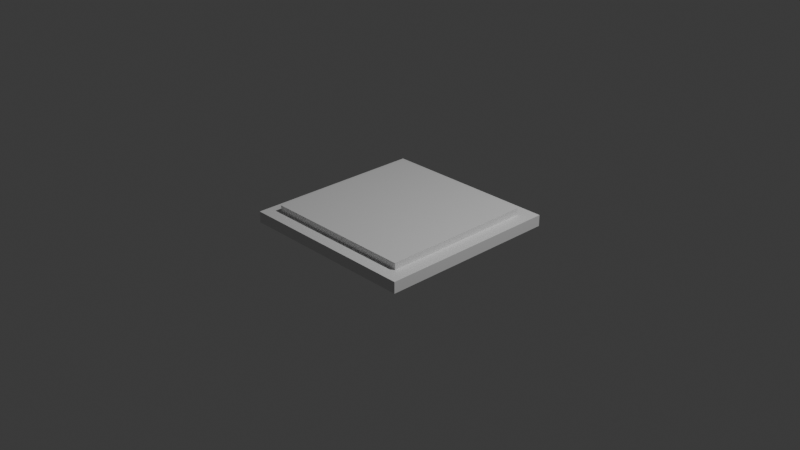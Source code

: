 # Source: LockButton.blend  (saved by Blender 5.2.44; exported with 4.5.12 LTS)
import bpy
from mathutils import Matrix  # noqa: F401  (used for matrix-valued properties, if any)

bpy.ops.wm.read_factory_settings(use_empty=True)
scene = bpy.context.scene
scene.name = 'Scene'

# ---- collections
col_collection = bpy.data.collections.new('Collection'); scene.collection.children.link(col_collection)

# ---- materials (node trees are filled in below, after node groups)
mat_material = bpy.data.materials.new('Material')
mat_material.alpha_threshold = 0.0
mat_material.use_backface_culling_lightprobe_volume = False
mat_material.roughness = 0.5
mat_material.line_color = (0.0, 0.0, 0.0, 1.0)
mat_button_material = bpy.data.materials.new('Button Material')

# ---- material node trees
mat_material.use_nodes = True; mat_material.node_tree.nodes.clear()
_N = mat_material.node_tree.nodes; _L = mat_material.node_tree.links
n0 = _N.new('ShaderNodeOutputMaterial'); n0.name = 'Material Output'; n0.location = (200, 100)
n1 = _N.new('ShaderNodeBsdfPrincipled'); n1.name = 'Principled BSDF'; n1.location = (-200, 100)
n1.inputs[10].default_value = 0.005
_L.new(n1.outputs[0], n0.inputs[0])
n0.is_active_output = True
mat_button_material.use_nodes = True; mat_button_material.node_tree.nodes.clear()
_N = mat_button_material.node_tree.nodes; _L = mat_button_material.node_tree.links
n0 = _N.new('ShaderNodeBsdfPrincipled'); n0.name = 'Principled BSDF'; n0.location = (-200, 100)
n0.inputs[10].default_value = 0.005
n1 = _N.new('ShaderNodeOutputMaterial'); n1.name = 'Material Output'; n1.location = (200, 100)
_L.new(n0.outputs[0], n1.inputs[0])
n1.is_active_output = True

# ---- world
world_world = bpy.data.worlds.new('World'); scene.world = world_world
world_world.use_nodes = True; world_world.node_tree.nodes.clear()
_N = world_world.node_tree.nodes; _L = world_world.node_tree.links
n0 = _N.new('ShaderNodeOutputWorld'); n0.name = 'World Output'; n0.location = (200, 100)
n1 = _N.new('ShaderNodeBackground'); n1.name = 'Background'; n1.location = (-200, 100)
n1.inputs[0].default_value = (0.05088, 0.05088, 0.05088, 1.0)
_L.new(n1.outputs[0], n0.inputs[0])
n0.is_active_output = True
world_world.color = (0.05088, 0.05088, 0.05088)
world_world.sun_shadow_jitter_overblur = 0.0

# ---- cameras
cam_camera = bpy.data.cameras.new('Camera')
cam_camera.clip_end = 100.0
cam_camera.ortho_scale = 7.314

# ---- lights
light_light = bpy.data.lights.new('Light', 'POINT')
light_light.energy = 1000.0
light_light.shadow_soft_size = 0.1

# ---- meshes
me_cube = bpy.data.meshes.new('Cube')
me_cube.from_pydata([(1.0, 1.0, 1.0), (0.8427, 0.8427, -1.0), (1.0, -1.0, 1.0), (0.8427, -0.8427, -1.0), (-1.0, 1.0, 1.0), (-0.8427, 0.8427, -1.0), (-1.0, -1.0, 1.0), (-0.8427, -0.8427, -1.0), (-1.0, 1.0, -1.0), (-1.0, -1.0, -1.0), (1.0, 1.0, -1.0), (1.0, -1.0, -1.0), (-0.8413, 0.8368, -2.236), (-0.8413, -0.8487, -2.236), (0.8442, 0.8368, -2.236), (0.8442, -0.8487, -2.236)], [], [(0, 2, 6, 4), (11, 9, 6, 2), (9, 8, 4, 6), (3, 15, 13, 7), (10, 11, 2, 0), (8, 10, 0, 4), (5, 8, 9, 7), (1, 10, 8, 5), (7, 9, 11, 3), (3, 11, 10, 1), (12, 13, 15, 14), (7, 13, 12, 5), (1, 14, 15, 3), (5, 12, 14, 1)])
me_cube.polygons.foreach_set('material_index', [0, 0, 0, 1, 0, 0, 0, 0, 0, 0, 1, 1, 1, 1])
_uv = me_cube.uv_layers.new(name='UVMap')
_uv.uv.foreach_set('vector', [0.2833, 2.139e-08, 3.377e-08, 2.55e-15, 1.238e-08, 0.2833, 0.2833, 0.2833, 0.8499, 0.2833, 0.8499, 3.039e-08, 0.5666, 9.005e-09, 0.5666, 0.2833, 0.5666, 0.2833, 0.5666, 2.589e-08, 0.2833, 4.503e-09, 0.2833, 0.2833, 0.7417, 0.7608, 0.9168, 0.761, 0.9168, 0.5223, 0.7417, 0.5221, 0.5666, 0.5666, 0.5666, 0.2833, 0.2833, 0.2833, 0.2833, 0.5666, 0.2833, 0.8499, 0.2833, 0.5666, 2.477e-08, 0.5666, 3.378e-09, 0.8499, 0.261, 0.3056, 0.2833, 0.2833, 2.927e-08, 0.2833, 0.02228, 0.3056, 0.261, 0.5443, 0.2833, 0.5666, 0.2833, 0.2833, 0.261, 0.3056, 0.02228, 0.3056, 2.927e-08, 0.2833, 7.881e-09, 0.5666, 0.02228, 0.5443, 0.02228, 0.5443, 7.881e-09, 0.5666, 0.2833, 0.5666, 0.261, 0.5443, 0.8054, 0.2833, 0.5666, 0.2833, 0.5666, 0.5221, 0.8054, 0.5221, 0.5666, 0.7608, 0.7417, 0.7617, 0.7417, 0.5229, 0.5666, 0.5221, 0.2833, 0.8062, 0.4584, 0.8054, 0.4584, 0.5666, 0.2833, 0.5675, 0.7417, 1.0, 0.9168, 0.9998, 0.9168, 0.761, 0.7417, 0.7612])
me_cube.materials.append(mat_material)
me_cube.materials.append(mat_button_material)
me_cube.use_mirror_vertex_groups = False
me_cube.update()
arm_armature = bpy.data.armatures.new('Armature')  # bones are not reproduced

# ---- objects
ob_lock_button = bpy.data.objects.new('Lock Button', me_cube)
ob_light = bpy.data.objects.new('Light', light_light)
ob_camera = bpy.data.objects.new('Camera', cam_camera)
ob_armature = bpy.data.objects.new('Armature', arm_armature)

# ---- transforms, parenting, visibility, modifiers, constraints
ob_lock_button.parent = ob_armature
ob_lock_button.location = (0.0, 0.0, 0.0)
ob_lock_button.scale = (1.0, 1.0, -0.06098)
ob_lock_button.lock_rotations_4d = False
ob_lock_button.empty_display_type = 'ARROWS'
ob_lock_button.lineart.crease_threshold = 0.0
_vg = ob_lock_button.vertex_groups.new(name='Bone')
for _i, _w in zip([12, 13, 14, 15], [0.9999, 0.9989, 0.9988, 0.9841]): _vg.add([_i], _w, 'REPLACE')
_m = ob_lock_button.modifiers.new('Armature', 'ARMATURE')
_m.object = ob_armature
ob_light.location = (4.076, 1.005, 5.904)
ob_light.rotation_euler = (0.6503, 0.05522, 1.866)
ob_light.lock_rotations_4d = False
ob_light.empty_display_type = 'ARROWS'
ob_light.color = (0.0, 0.0, 0.0, 0.0)
ob_light.lineart.crease_threshold = 0.0
ob_camera.location = (7.359, -6.926, 4.958)
ob_camera.rotation_euler = (1.109, 0.0, 0.8149)
ob_camera.lock_rotations_4d = False
ob_camera.empty_display_type = 'ARROWS'
ob_camera.color = (0.0, 0.0, 0.0, 0.0)
ob_camera.display_type = 'WIRE'
ob_camera.lineart.crease_threshold = 0.0
ob_armature.location = (0.0, 0.0, 0.0)

# ---- collection membership
col_collection.objects.link(ob_lock_button)
col_collection.objects.link(ob_light)
col_collection.objects.link(ob_camera)
col_collection.objects.link(ob_armature)

# ---- scene / render settings (as saved in the file)
scene.camera = ob_camera
scene.frame_start = 1; scene.frame_end = 250; scene.frame_set(66)
scene.render.engine = 'BLENDER_EEVEE_NEXT'
scene.render.bake_bias = 0.0
scene.render.bake_samples = 0
scene.render.compositor_device = 'GPU'
scene.eevee.use_volume_custom_range = False
scene.eevee.fast_gi_thickness_near = 0.1
scene.eevee.fast_gi_thickness_far = 0.0
scene.eevee.ray_tracing_options.screen_trace_thickness = 0.1
bpy.context.view_layer.update()

